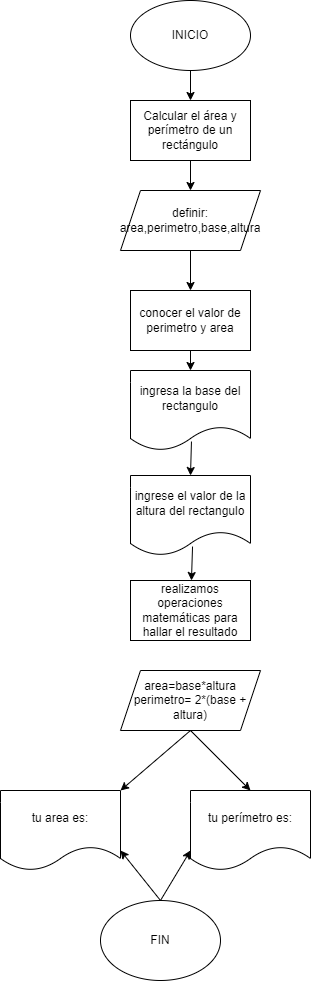

The diagram above was exported from draw.io. Its source (the exported page's mxGraphModel, read from the mxfile embedded in the PNG):
<mxGraphModel dx="862" dy="433" grid="1" gridSize="10" guides="1" tooltips="1" connect="1" arrows="1" fold="1" page="1" pageScale="1" pageWidth="827" pageHeight="1169" math="0" shadow="0">
  <root>
    <mxCell id="WIyWlLk6GJQsqaUBKTNV-0" />
    <mxCell id="WIyWlLk6GJQsqaUBKTNV-1" parent="WIyWlLk6GJQsqaUBKTNV-0" />
    <mxCell id="DxquTlAJkZ3SAumX9UVc-0" value="&lt;font style=&quot;vertical-align: inherit;&quot;&gt;&lt;font style=&quot;vertical-align: inherit;&quot;&gt;INICIO&lt;/font&gt;&lt;/font&gt;" style="ellipse;whiteSpace=wrap;html=1;" vertex="1" parent="WIyWlLk6GJQsqaUBKTNV-1">
      <mxGeometry x="220" y="30" width="120" height="70" as="geometry" />
    </mxCell>
    <mxCell id="DxquTlAJkZ3SAumX9UVc-1" value="Calcular el área y perímetro de un rectángulo" style="rounded=0;whiteSpace=wrap;html=1;" vertex="1" parent="WIyWlLk6GJQsqaUBKTNV-1">
      <mxGeometry x="220" y="130" width="120" height="60" as="geometry" />
    </mxCell>
    <mxCell id="DxquTlAJkZ3SAumX9UVc-2" value="" style="endArrow=classic;html=1;rounded=0;exitX=0.5;exitY=1;exitDx=0;exitDy=0;entryX=0.5;entryY=0;entryDx=0;entryDy=0;" edge="1" parent="WIyWlLk6GJQsqaUBKTNV-1" source="DxquTlAJkZ3SAumX9UVc-0" target="DxquTlAJkZ3SAumX9UVc-1">
      <mxGeometry width="50" height="50" relative="1" as="geometry">
        <mxPoint x="320" y="90" as="sourcePoint" />
        <mxPoint x="440" y="60" as="targetPoint" />
      </mxGeometry>
    </mxCell>
    <mxCell id="DxquTlAJkZ3SAumX9UVc-3" value="definir: area,perimetro,base,altura" style="shape=parallelogram;perimeter=parallelogramPerimeter;whiteSpace=wrap;html=1;fixedSize=1;" vertex="1" parent="WIyWlLk6GJQsqaUBKTNV-1">
      <mxGeometry x="210" y="220" width="140" height="60" as="geometry" />
    </mxCell>
    <mxCell id="DxquTlAJkZ3SAumX9UVc-4" value="" style="endArrow=classic;html=1;rounded=0;entryX=0.5;entryY=0;entryDx=0;entryDy=0;exitX=0.5;exitY=1;exitDx=0;exitDy=0;" edge="1" parent="WIyWlLk6GJQsqaUBKTNV-1" source="DxquTlAJkZ3SAumX9UVc-1" target="DxquTlAJkZ3SAumX9UVc-3">
      <mxGeometry width="50" height="50" relative="1" as="geometry">
        <mxPoint x="390" y="90" as="sourcePoint" />
        <mxPoint x="440" y="40" as="targetPoint" />
      </mxGeometry>
    </mxCell>
    <mxCell id="DxquTlAJkZ3SAumX9UVc-5" value="" style="endArrow=classic;html=1;rounded=0;exitX=0.5;exitY=1;exitDx=0;exitDy=0;" edge="1" parent="WIyWlLk6GJQsqaUBKTNV-1" source="DxquTlAJkZ3SAumX9UVc-3">
      <mxGeometry width="50" height="50" relative="1" as="geometry">
        <mxPoint x="270" y="290" as="sourcePoint" />
        <mxPoint x="280" y="320" as="targetPoint" />
      </mxGeometry>
    </mxCell>
    <mxCell id="DxquTlAJkZ3SAumX9UVc-6" value="conocer el valor de perimetro y area" style="rounded=0;whiteSpace=wrap;html=1;" vertex="1" parent="WIyWlLk6GJQsqaUBKTNV-1">
      <mxGeometry x="220" y="320" width="120" height="60" as="geometry" />
    </mxCell>
    <mxCell id="DxquTlAJkZ3SAumX9UVc-7" value="ingresa la base del rectangulo" style="shape=document;whiteSpace=wrap;html=1;boundedLbl=1;" vertex="1" parent="WIyWlLk6GJQsqaUBKTNV-1">
      <mxGeometry x="220" y="400" width="120" height="80" as="geometry" />
    </mxCell>
    <mxCell id="DxquTlAJkZ3SAumX9UVc-9" value="ingrese el valor de la altura del rectangulo" style="shape=document;whiteSpace=wrap;html=1;boundedLbl=1;" vertex="1" parent="WIyWlLk6GJQsqaUBKTNV-1">
      <mxGeometry x="220" y="505" width="120" height="80" as="geometry" />
    </mxCell>
    <mxCell id="DxquTlAJkZ3SAumX9UVc-10" value="" style="endArrow=classic;html=1;rounded=0;exitX=0.5;exitY=1;exitDx=0;exitDy=0;" edge="1" parent="WIyWlLk6GJQsqaUBKTNV-1" source="DxquTlAJkZ3SAumX9UVc-6">
      <mxGeometry width="50" height="50" relative="1" as="geometry">
        <mxPoint x="390" y="560" as="sourcePoint" />
        <mxPoint x="280" y="400" as="targetPoint" />
      </mxGeometry>
    </mxCell>
    <mxCell id="DxquTlAJkZ3SAumX9UVc-11" value="" style="endArrow=classic;html=1;rounded=0;entryX=0.5;entryY=0;entryDx=0;entryDy=0;exitX=0.508;exitY=0.888;exitDx=0;exitDy=0;exitPerimeter=0;" edge="1" parent="WIyWlLk6GJQsqaUBKTNV-1" source="DxquTlAJkZ3SAumX9UVc-7" target="DxquTlAJkZ3SAumX9UVc-9">
      <mxGeometry width="50" height="50" relative="1" as="geometry">
        <mxPoint x="390" y="560" as="sourcePoint" />
        <mxPoint x="440" y="510" as="targetPoint" />
      </mxGeometry>
    </mxCell>
    <mxCell id="DxquTlAJkZ3SAumX9UVc-12" value="realizamos operaciones matemáticas para hallar el resultado" style="rounded=0;whiteSpace=wrap;html=1;" vertex="1" parent="WIyWlLk6GJQsqaUBKTNV-1">
      <mxGeometry x="220" y="610" width="120" height="60" as="geometry" />
    </mxCell>
    <mxCell id="DxquTlAJkZ3SAumX9UVc-13" value="" style="endArrow=classic;html=1;rounded=0;exitX=0.517;exitY=0.888;exitDx=0;exitDy=0;exitPerimeter=0;" edge="1" parent="WIyWlLk6GJQsqaUBKTNV-1" source="DxquTlAJkZ3SAumX9UVc-9" target="DxquTlAJkZ3SAumX9UVc-12">
      <mxGeometry width="50" height="50" relative="1" as="geometry">
        <mxPoint x="390" y="560" as="sourcePoint" />
        <mxPoint x="440" y="510" as="targetPoint" />
      </mxGeometry>
    </mxCell>
    <mxCell id="DxquTlAJkZ3SAumX9UVc-16" value="&lt;div&gt;area=base*altura&lt;/div&gt;&lt;div&gt;&#09;perimetro= 2*(base + altura)&lt;/div&gt;" style="shape=parallelogram;perimeter=parallelogramPerimeter;whiteSpace=wrap;html=1;fixedSize=1;" vertex="1" parent="WIyWlLk6GJQsqaUBKTNV-1">
      <mxGeometry x="210" y="700" width="140" height="60" as="geometry" />
    </mxCell>
    <mxCell id="DxquTlAJkZ3SAumX9UVc-20" value="tu area es:" style="shape=document;whiteSpace=wrap;html=1;boundedLbl=1;" vertex="1" parent="WIyWlLk6GJQsqaUBKTNV-1">
      <mxGeometry x="90" y="820" width="120" height="80" as="geometry" />
    </mxCell>
    <mxCell id="DxquTlAJkZ3SAumX9UVc-21" value="tu perímetro es:" style="shape=document;whiteSpace=wrap;html=1;boundedLbl=1;" vertex="1" parent="WIyWlLk6GJQsqaUBKTNV-1">
      <mxGeometry x="280" y="820" width="120" height="80" as="geometry" />
    </mxCell>
    <mxCell id="DxquTlAJkZ3SAumX9UVc-22" value="" style="endArrow=classic;html=1;rounded=0;exitX=0.5;exitY=1;exitDx=0;exitDy=0;entryX=0.5;entryY=0;entryDx=0;entryDy=0;" edge="1" parent="WIyWlLk6GJQsqaUBKTNV-1" source="DxquTlAJkZ3SAumX9UVc-16" target="DxquTlAJkZ3SAumX9UVc-21">
      <mxGeometry width="50" height="50" relative="1" as="geometry">
        <mxPoint x="390" y="730" as="sourcePoint" />
        <mxPoint x="440" y="680" as="targetPoint" />
        <Array as="points">
          <mxPoint x="310" y="790" />
        </Array>
      </mxGeometry>
    </mxCell>
    <mxCell id="DxquTlAJkZ3SAumX9UVc-23" value="" style="endArrow=classic;html=1;rounded=0;exitX=0.5;exitY=1;exitDx=0;exitDy=0;entryX=1;entryY=0;entryDx=0;entryDy=0;entryPerimeter=0;" edge="1" parent="WIyWlLk6GJQsqaUBKTNV-1" source="DxquTlAJkZ3SAumX9UVc-16" target="DxquTlAJkZ3SAumX9UVc-20">
      <mxGeometry width="50" height="50" relative="1" as="geometry">
        <mxPoint x="390" y="730" as="sourcePoint" />
        <mxPoint x="440" y="680" as="targetPoint" />
      </mxGeometry>
    </mxCell>
    <mxCell id="DxquTlAJkZ3SAumX9UVc-24" value="FIN" style="ellipse;whiteSpace=wrap;html=1;" vertex="1" parent="WIyWlLk6GJQsqaUBKTNV-1">
      <mxGeometry x="190" y="930" width="120" height="80" as="geometry" />
    </mxCell>
    <mxCell id="DxquTlAJkZ3SAumX9UVc-29" value="" style="endArrow=classic;startArrow=classic;html=1;rounded=0;exitX=1;exitY=0.75;exitDx=0;exitDy=0;entryX=0;entryY=0.75;entryDx=0;entryDy=0;" edge="1" parent="WIyWlLk6GJQsqaUBKTNV-1" source="DxquTlAJkZ3SAumX9UVc-20" target="DxquTlAJkZ3SAumX9UVc-21">
      <mxGeometry width="50" height="50" relative="1" as="geometry">
        <mxPoint x="390" y="930" as="sourcePoint" />
        <mxPoint x="340" y="880" as="targetPoint" />
        <Array as="points">
          <mxPoint x="250" y="930" />
        </Array>
      </mxGeometry>
    </mxCell>
  </root>
</mxGraphModel>